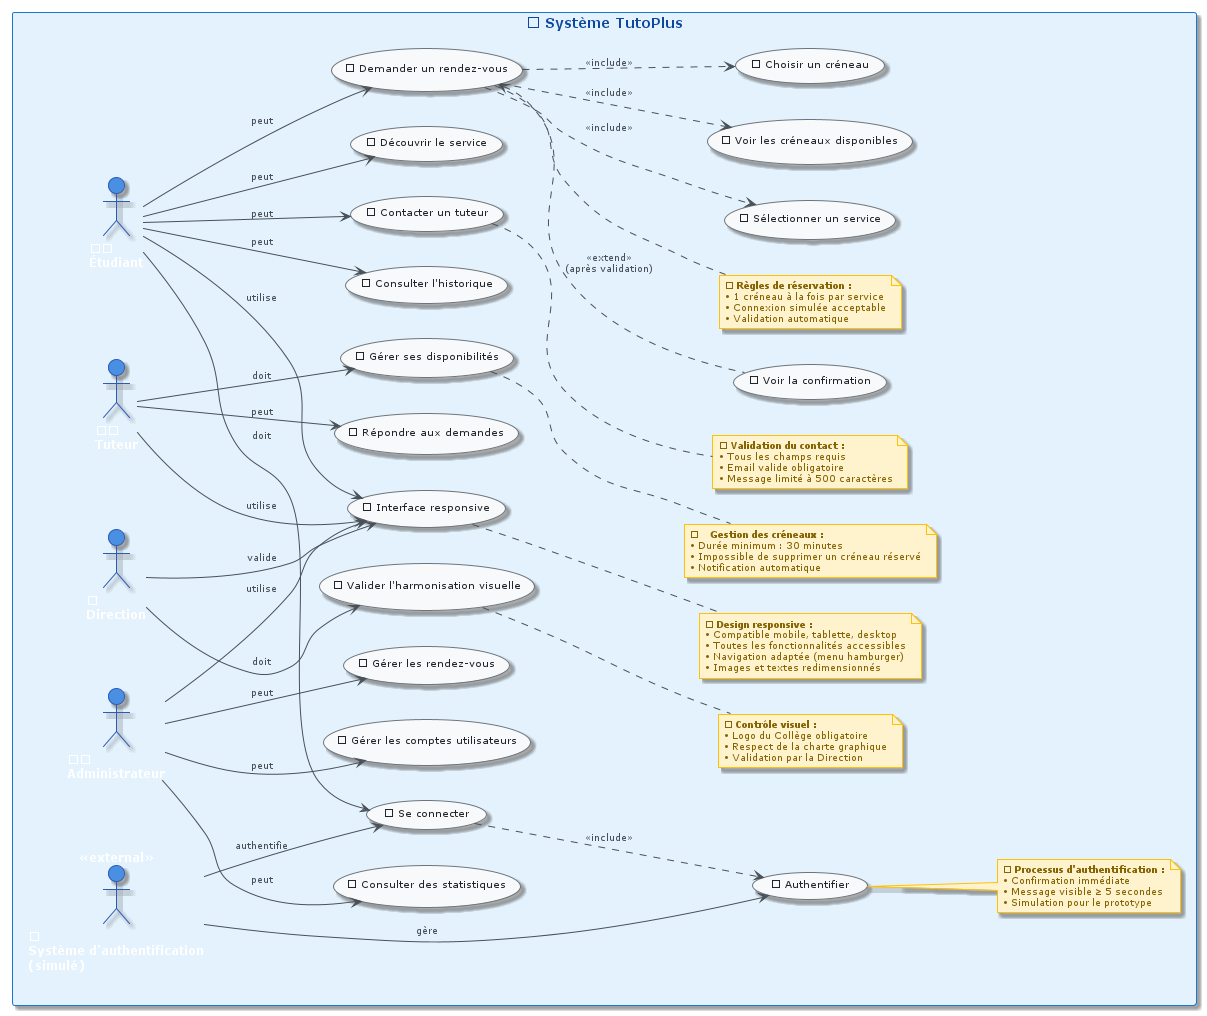

The diagram above was rendered by PlantUML. Its source (embedded in the PNG):
@startuml TutoPlus
!theme plain
skinparam shadowing true
skinparam shadowingColor #E8E8E8
skinparam backgroundColor #FFFFFF
skinparam handwritten false
skinparam monochrome false

'=== Configuration des couleurs ===
skinparam actor {
    BackgroundColor #4A90E2
    BorderColor #2E5BBA
    FontColor #FFFFFF
    FontSize 12
    FontStyle bold
}

skinparam usecase {
    BackgroundColor #F8F9FA
    BorderColor #6C757D
    FontColor #212529
    FontSize 10
    FontStyle normal
}

skinparam rectangle {
    BackgroundColor #E3F2FD
    BorderColor #1976D2
    FontColor #0D47A1
    FontSize 14
    FontStyle bold
}

skinparam note {
    BackgroundColor #FFF3CD
    BorderColor #FFC107
    FontColor #856404
    FontSize 9
}

skinparam arrow {
    Color #495057
    FontColor #495057
    FontSize 9
}

'=== Direction et organisation ===
left to right direction

rectangle "🎓 Système TutoPlus" as System {

'=== Acteurs ===
actor "👨🎓\nÉtudiant" as E
actor "👨🏫\nTuteur" as T
actor "👨💼\nAdministrateur" as A
actor "🏢\nDirection" as D
actor "🔐\nSystème d'authentification\n(simulé)" as Auth <<external>>

'=== Cas d'utilisation Étudiant ===
usecase "🔍 Découvrir le service" as UC_Discover
usecase "🔑 Se connecter" as UC_Login
usecase "📅 Demander un rendez-vous" as UC_Book
usecase "📚 Sélectionner un service" as UC_SelectService
usecase "⏰ Voir les créneaux disponibles" as UC_ViewSlots
usecase "✅ Choisir un créneau" as UC_PickSlot
usecase "📋 Voir la confirmation" as UC_Confirm
usecase "📊 Consulter l'historique" as UC_History
usecase "💬 Contacter un tuteur" as UC_Contact
usecase "📱 Interface responsive" as UC_Responsive

'=== Cas d'utilisation Tuteur ===
usecase "📝 Gérer ses disponibilités" as UC_Schedule
usecase "💭 Répondre aux demandes" as UC_Answer

'=== Cas d'utilisation Administrateur ===
usecase "👥 Gérer les comptes utilisateurs" as UC_Accounts
usecase "📋 Gérer les rendez-vous" as UC_AdminAppts
usecase "📈 Consulter des statistiques" as UC_Stats

'=== Cas d'utilisation Direction ===
usecase "🎨 Valider l'harmonisation visuelle" as UC_BrandCheck

'=== Cas d'utilisation Système ===
usecase "🔐 Authentifier" as UC_Auth

'=== Relations acteurs -> cas d'utilisation ===
E --> UC_Discover : "peut"
E --> UC_Login : "doit"
E --> UC_Book : "peut"
E --> UC_History : "peut"
E --> UC_Contact : "peut"
E --> UC_Responsive : "utilise"

T --> UC_Schedule : "doit"
T --> UC_Answer : "peut"
T --> UC_Responsive : "utilise"

A --> UC_Accounts : "peut"
A --> UC_AdminAppts : "peut"
A --> UC_Stats : "peut"
A --> UC_Responsive : "utilise"

D --> UC_BrandCheck : "doit"
D --> UC_Responsive : "valide"

Auth --> UC_Login : "authentifie"

'=== Relations include/extend ===
UC_Book ..> UC_SelectService : <<include>>
UC_Book ..> UC_ViewSlots : <<include>>
UC_Book ..> UC_PickSlot : <<include>>
UC_Book <.. UC_Confirm : <<extend>>\n(après validation)

UC_Login ..> UC_Auth : <<include>>
Auth --> UC_Auth : "gère"

'=== Notes métier avec icônes ===
note right of UC_Book
📌 **Règles de réservation :**
• 1 créneau à la fois par service
• Connexion simulée acceptable
• Validation automatique
end note

note right of UC_Schedule
⏱ **Gestion des créneaux :**
• Durée minimum : 30 minutes
• Impossible de supprimer un créneau réservé
• Notification automatique
end note

note right of UC_Contact
📧 **Validation du contact :**
• Tous les champs requis
• Email valide obligatoire
• Message limité à 500 caractères
end note

note right of UC_Auth
🔐 **Processus d'authentification :**
• Confirmation immédiate
• Message visible ≥ 5 secondes
• Simulation pour le prototype
end note

note right of UC_BrandCheck
🎨 **Contrôle visuel :**
• Logo du Collège obligatoire
• Respect de la charte graphique
• Validation par la Direction
end note

note right of UC_Responsive
📱 **Design responsive :**
• Compatible mobile, tablette, desktop
• Toutes les fonctionnalités accessibles
• Navigation adaptée (menu hamburger)
• Images et textes redimensionnés
end note

}
@enduml